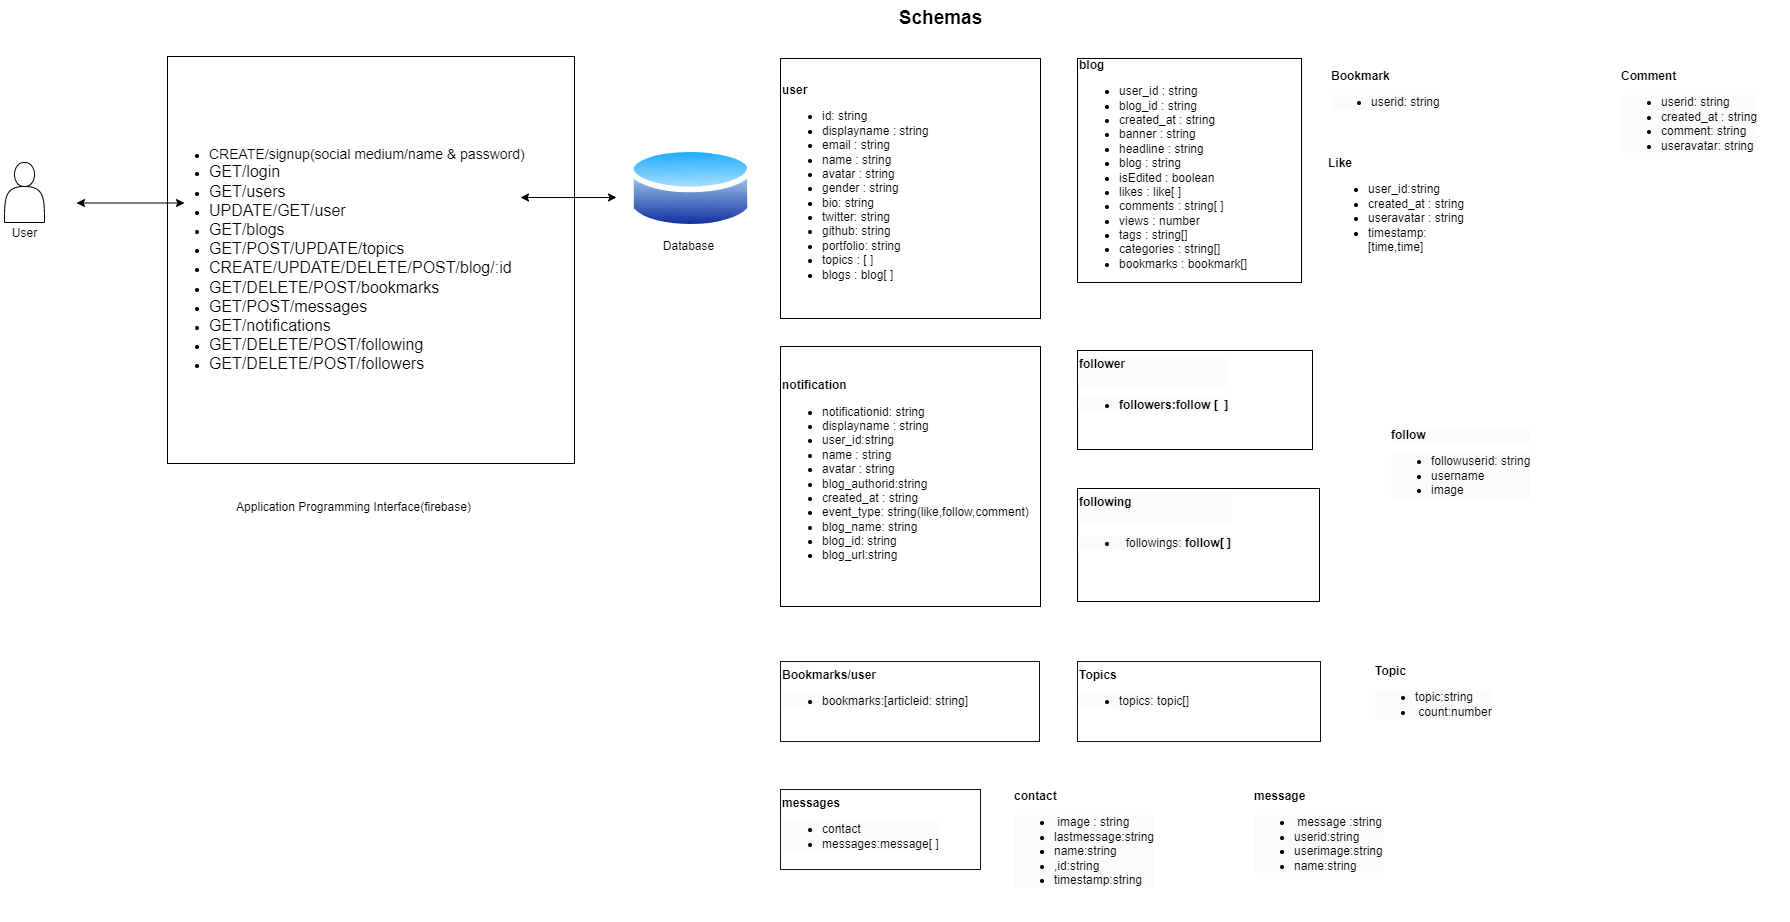

The diagram above was exported from draw.io. Its source (the exported page's mxGraphModel, read from the mxfile embedded in the PNG):
<mxGraphModel dx="2280" dy="1196" grid="0" gridSize="12" guides="1" tooltips="1" connect="1" arrows="1" fold="1" page="0" pageScale="1" pageWidth="1100" pageHeight="850" background="#ffffff" math="0" shadow="0">
  <root>
    <mxCell id="0" />
    <mxCell id="1" parent="0" />
    <mxCell id="13AXRGwAGXa-stbv8ujS-1" value="" style="shape=actor;whiteSpace=wrap;html=1;" parent="1" vertex="1">
      <mxGeometry x="-336" y="144" width="40" height="60" as="geometry" />
    </mxCell>
    <mxCell id="13AXRGwAGXa-stbv8ujS-2" value="&lt;div&gt;&lt;b&gt;&lt;span style=&quot;background-color: initial;&quot;&gt;user&lt;/span&gt;&lt;br&gt;&lt;/b&gt;&lt;/div&gt;&lt;ul&gt;&lt;li&gt;&lt;span style=&quot;background-color: initial;&quot;&gt;id: string&lt;/span&gt;&lt;br&gt;&lt;/li&gt;&lt;li&gt;displayname : string&lt;/li&gt;&lt;li&gt;email : string&lt;/li&gt;&lt;li&gt;name : string&lt;/li&gt;&lt;li&gt;avatar : string&lt;/li&gt;&lt;li&gt;gender : string&lt;/li&gt;&lt;li&gt;bio: string&lt;/li&gt;&lt;li&gt;twitter: string&lt;/li&gt;&lt;li&gt;github: string&lt;/li&gt;&lt;li&gt;portfolio: string&lt;/li&gt;&lt;li&gt;topics : [ ]&lt;/li&gt;&lt;li&gt;blogs : blog[ ]&lt;/li&gt;&lt;/ul&gt;" style="whiteSpace=wrap;html=1;aspect=fixed;align=left;" parent="1" vertex="1">
      <mxGeometry x="440" y="40" width="260" height="260" as="geometry" />
    </mxCell>
    <mxCell id="13AXRGwAGXa-stbv8ujS-3" value="&lt;ul&gt;&lt;li&gt;&lt;font style=&quot;font-size: 14px;&quot;&gt;CREATE/signup(social medium/name &amp;amp; password)&lt;/font&gt;&lt;/li&gt;&lt;li&gt;&lt;font size=&quot;3&quot;&gt;GET/login&lt;/font&gt;&lt;/li&gt;&lt;li style=&quot;border-color: var(--border-color);&quot;&gt;&lt;font size=&quot;3&quot;&gt;GET/users&lt;/font&gt;&lt;/li&gt;&lt;li&gt;&lt;font size=&quot;3&quot;&gt;UPDATE/GET/user&lt;/font&gt;&lt;/li&gt;&lt;li&gt;&lt;font size=&quot;3&quot;&gt;GET/blogs&lt;/font&gt;&lt;/li&gt;&lt;li&gt;&lt;font size=&quot;3&quot;&gt;GET/POST/UPDATE/topics&lt;/font&gt;&lt;/li&gt;&lt;li&gt;&lt;font size=&quot;3&quot;&gt;CREATE/UPDATE/DELETE/POST/blog/:id&lt;/font&gt;&lt;/li&gt;&lt;li&gt;&lt;font size=&quot;3&quot;&gt;GET/DELETE/POST/bookmarks&lt;/font&gt;&lt;/li&gt;&lt;li style=&quot;border-color: var(--border-color);&quot;&gt;&lt;font size=&quot;3&quot;&gt;GET/POST/messages&lt;/font&gt;&lt;/li&gt;&lt;li&gt;&lt;font size=&quot;3&quot;&gt;GET/notifications&lt;/font&gt;&lt;/li&gt;&lt;li style=&quot;border-color: var(--border-color);&quot;&gt;&lt;font size=&quot;3&quot;&gt;GET/DELETE/POST/following&lt;/font&gt;&lt;/li&gt;&lt;li style=&quot;border-color: var(--border-color);&quot;&gt;&lt;font size=&quot;3&quot;&gt;GET/DELETE/POST/followers&lt;/font&gt;&lt;/li&gt;&lt;/ul&gt;" style="whiteSpace=wrap;html=1;aspect=fixed;align=left;" parent="1" vertex="1">
      <mxGeometry x="-173" y="38" width="407" height="407" as="geometry" />
    </mxCell>
    <mxCell id="13AXRGwAGXa-stbv8ujS-4" value="&lt;div style=&quot;&quot;&gt;&lt;div&gt;&lt;b&gt;blog&lt;/b&gt;&lt;/div&gt;&lt;ul&gt;&lt;li&gt;&lt;span style=&quot;background-color: initial;&quot;&gt;user_id : string&lt;/span&gt;&lt;/li&gt;&lt;li&gt;&lt;span style=&quot;background-color: initial;&quot;&gt;blog_id : string&lt;/span&gt;&lt;/li&gt;&lt;li&gt;&lt;span style=&quot;background-color: initial;&quot;&gt;created_at : string&lt;/span&gt;&lt;/li&gt;&lt;li&gt;&lt;span style=&quot;background-color: initial;&quot;&gt;banner : string&lt;/span&gt;&lt;/li&gt;&lt;li&gt;headline : string&lt;/li&gt;&lt;li&gt;&lt;span style=&quot;background-color: initial;&quot;&gt;blog : string&lt;/span&gt;&lt;/li&gt;&lt;li&gt;isEdited : boolean&lt;/li&gt;&lt;li&gt;&lt;span style=&quot;background-color: initial;&quot;&gt;likes : like[ ]&lt;/span&gt;&lt;/li&gt;&lt;li&gt;&lt;span style=&quot;background-color: initial;&quot;&gt;comments : string[ ]&lt;/span&gt;&lt;/li&gt;&lt;li&gt;&lt;span style=&quot;background-color: initial;&quot;&gt;views : number&lt;/span&gt;&lt;/li&gt;&lt;li&gt;&lt;span style=&quot;background-color: initial;&quot;&gt;tags : string[]&lt;/span&gt;&lt;/li&gt;&lt;li&gt;&lt;span style=&quot;background-color: initial;&quot;&gt;categories : string[]&lt;/span&gt;&lt;/li&gt;&lt;li&gt;&lt;span style=&quot;background-color: initial;&quot;&gt;bookmarks : bookmark[]&lt;/span&gt;&lt;/li&gt;&lt;/ul&gt;&lt;/div&gt;" style="whiteSpace=wrap;html=1;aspect=fixed;align=left;" parent="1" vertex="1">
      <mxGeometry x="737" y="40" width="224" height="224" as="geometry" />
    </mxCell>
    <mxCell id="ocaVmqXRiIC3sHZPZ8DK-10" value="&lt;span style=&quot;border-color: var(--border-color); color: rgb(0, 0, 0); font-family: Helvetica; font-size: 12px; font-style: normal; font-variant-ligatures: normal; font-variant-caps: normal; letter-spacing: normal; orphans: 2; text-align: left; text-indent: 0px; text-transform: none; widows: 2; word-spacing: 0px; -webkit-text-stroke-width: 0px; background-color: initial; text-decoration-thickness: initial; text-decoration-style: initial; text-decoration-color: initial;&quot;&gt;&lt;b&gt;Like&lt;/b&gt;&lt;br&gt;&lt;ul&gt;&lt;li&gt;&lt;span style=&quot;border-color: var(--border-color); color: rgb(0, 0, 0); font-family: Helvetica; font-size: 12px; font-style: normal; font-variant-ligatures: normal; font-variant-caps: normal; letter-spacing: normal; orphans: 2; text-align: left; text-indent: 0px; text-transform: none; widows: 2; word-spacing: 0px; -webkit-text-stroke-width: 0px; background-color: initial; text-decoration-thickness: initial; text-decoration-style: initial; text-decoration-color: initial;&quot;&gt;user_id:string&lt;/span&gt;&lt;/li&gt;&lt;li&gt;&lt;span style=&quot;border-color: var(--border-color); color: rgb(0, 0, 0); font-family: Helvetica; font-size: 12px; font-style: normal; font-variant-ligatures: normal; font-variant-caps: normal; font-weight: 400; letter-spacing: normal; orphans: 2; text-align: left; text-indent: 0px; text-transform: none; widows: 2; word-spacing: 0px; -webkit-text-stroke-width: 0px; background-color: initial; text-decoration-thickness: initial; text-decoration-style: initial; text-decoration-color: initial;&quot;&gt;created_at : string&lt;/span&gt;&lt;/li&gt;&lt;li&gt;useravatar : string&lt;/li&gt;&lt;li&gt;timestamp:[time,time]&lt;/li&gt;&lt;/ul&gt;&lt;/span&gt;" style="text;whiteSpace=wrap;html=1;" parent="1" vertex="1">
      <mxGeometry x="986" y="131" width="150" height="120" as="geometry" />
    </mxCell>
    <mxCell id="ocaVmqXRiIC3sHZPZ8DK-11" value="&lt;div&gt;&lt;b&gt;Bookmark&lt;/b&gt;&lt;/div&gt;&lt;ul style=&quot;border-color: var(--border-color); color: rgb(0, 0, 0); font-family: Helvetica; font-size: 12px; font-style: normal; font-variant-ligatures: normal; font-variant-caps: normal; font-weight: 400; letter-spacing: normal; orphans: 2; text-align: left; text-indent: 0px; text-transform: none; widows: 2; word-spacing: 0px; -webkit-text-stroke-width: 0px; background-color: rgb(251, 251, 251); text-decoration-thickness: initial; text-decoration-style: initial; text-decoration-color: initial;&quot;&gt;&lt;li style=&quot;border-color: var(--border-color);&quot;&gt;userid: string&lt;/li&gt;&lt;/ul&gt;" style="text;whiteSpace=wrap;html=1;" parent="1" vertex="1">
      <mxGeometry x="989" y="43.8" width="200" height="62.2" as="geometry" />
    </mxCell>
    <mxCell id="ocaVmqXRiIC3sHZPZ8DK-12" value="&lt;div&gt;&lt;b&gt;Comment&lt;/b&gt;&lt;/div&gt;&lt;ul style=&quot;border-color: var(--border-color); color: rgb(0, 0, 0); font-family: Helvetica; font-size: 12px; font-style: normal; font-variant-ligatures: normal; font-variant-caps: normal; font-weight: 400; letter-spacing: normal; orphans: 2; text-align: left; text-indent: 0px; text-transform: none; widows: 2; word-spacing: 0px; -webkit-text-stroke-width: 0px; background-color: rgb(251, 251, 251); text-decoration-thickness: initial; text-decoration-style: initial; text-decoration-color: initial;&quot;&gt;&lt;li style=&quot;border-color: var(--border-color);&quot;&gt;userid: string&lt;/li&gt;&lt;li style=&quot;border-color: var(--border-color);&quot;&gt;created_at : string&lt;/li&gt;&lt;li style=&quot;border-color: var(--border-color);&quot;&gt;comment: string&lt;/li&gt;&lt;li style=&quot;border-color: var(--border-color);&quot;&gt;useravatar: string&lt;/li&gt;&lt;/ul&gt;" style="text;whiteSpace=wrap;html=1;" parent="1" vertex="1">
      <mxGeometry x="1279" y="43.8" width="170" height="90" as="geometry" />
    </mxCell>
    <mxCell id="ocaVmqXRiIC3sHZPZ8DK-13" value="&lt;div style=&quot;border-color: var(--border-color); color: rgb(0, 0, 0); font-family: Helvetica; font-size: 12px; font-style: normal; font-variant-ligatures: normal; font-variant-caps: normal; letter-spacing: normal; orphans: 2; text-align: left; text-indent: 0px; text-transform: none; widows: 2; word-spacing: 0px; -webkit-text-stroke-width: 0px; background-color: rgb(251, 251, 251); text-decoration-thickness: initial; text-decoration-style: initial; text-decoration-color: initial;&quot;&gt;&lt;b&gt;follower&lt;/b&gt;&lt;/div&gt;&lt;div style=&quot;border-color: var(--border-color); color: rgb(0, 0, 0); font-family: Helvetica; font-size: 12px; font-style: normal; font-variant-ligatures: normal; font-variant-caps: normal; letter-spacing: normal; orphans: 2; text-align: left; text-indent: 0px; text-transform: none; widows: 2; word-spacing: 0px; -webkit-text-stroke-width: 0px; background-color: rgb(251, 251, 251); text-decoration-thickness: initial; text-decoration-style: initial; text-decoration-color: initial;&quot;&gt;&lt;b&gt;&lt;br&gt;&lt;/b&gt;&lt;/div&gt;&lt;div style=&quot;border-color: var(--border-color); color: rgb(0, 0, 0); font-family: Helvetica; font-size: 12px; font-style: normal; font-variant-ligatures: normal; font-variant-caps: normal; letter-spacing: normal; orphans: 2; text-align: left; text-indent: 0px; text-transform: none; widows: 2; word-spacing: 0px; -webkit-text-stroke-width: 0px; background-color: rgb(251, 251, 251); text-decoration-thickness: initial; text-decoration-style: initial; text-decoration-color: initial;&quot;&gt;&lt;ul&gt;&lt;li&gt;&lt;b&gt;followers:follow [&amp;nbsp; ]&lt;/b&gt;&lt;/li&gt;&lt;/ul&gt;&lt;/div&gt;" style="text;whiteSpace=wrap;html=1;strokeColor=#000000;" parent="1" vertex="1">
      <mxGeometry x="737" y="332" width="235" height="99" as="geometry" />
    </mxCell>
    <mxCell id="ocaVmqXRiIC3sHZPZ8DK-16" value="&lt;div&gt;&lt;b&gt;notification&lt;/b&gt;&lt;/div&gt;&lt;ul&gt;&lt;li&gt;&lt;span style=&quot;background-color: initial;&quot;&gt;notificationid: string&lt;/span&gt;&lt;br&gt;&lt;/li&gt;&lt;li&gt;displayname : string&lt;/li&gt;&lt;li&gt;user_id:string&lt;/li&gt;&lt;li&gt;name : string&lt;/li&gt;&lt;li&gt;avatar : string&lt;/li&gt;&lt;li&gt;blog_authorid:string&lt;/li&gt;&lt;li&gt;created_at : string&lt;/li&gt;&lt;li&gt;event_type: string(like,follow,comment)&lt;/li&gt;&lt;li&gt;blog_name: string&lt;/li&gt;&lt;li&gt;blog_id: string&lt;/li&gt;&lt;li&gt;blog_url:string&lt;/li&gt;&lt;/ul&gt;" style="whiteSpace=wrap;html=1;aspect=fixed;align=left;" parent="1" vertex="1">
      <mxGeometry x="440" y="328" width="260" height="260" as="geometry" />
    </mxCell>
    <mxCell id="ocaVmqXRiIC3sHZPZ8DK-19" value="" style="image;aspect=fixed;perimeter=ellipsePerimeter;html=1;align=center;shadow=0;dashed=0;spacingTop=3;image=img/lib/active_directory/database.svg;" parent="1" vertex="1">
      <mxGeometry x="288" y="123.80000000000001" width="124.86" height="92.4" as="geometry" />
    </mxCell>
    <mxCell id="ocaVmqXRiIC3sHZPZ8DK-22" value="User" style="text;html=1;align=center;verticalAlign=middle;resizable=0;points=[];autosize=1;strokeColor=none;fillColor=none;" parent="1" vertex="1">
      <mxGeometry x="-340" y="203" width="48" height="24" as="geometry" />
    </mxCell>
    <mxCell id="ocaVmqXRiIC3sHZPZ8DK-24" value="" style="endArrow=classic;startArrow=classic;html=1;rounded=0;" parent="1" edge="1">
      <mxGeometry width="50" height="50" relative="1" as="geometry">
        <mxPoint x="-264" y="184.5" as="sourcePoint" />
        <mxPoint x="-156" y="184.5" as="targetPoint" />
        <Array as="points">
          <mxPoint x="-174" y="184.5" />
        </Array>
      </mxGeometry>
    </mxCell>
    <mxCell id="ocaVmqXRiIC3sHZPZ8DK-25" value="" style="endArrow=classic;startArrow=classic;html=1;rounded=0;" parent="1" edge="1">
      <mxGeometry width="50" height="50" relative="1" as="geometry">
        <mxPoint x="180" y="179" as="sourcePoint" />
        <mxPoint x="276" y="179" as="targetPoint" />
        <Array as="points">
          <mxPoint x="270" y="179" />
        </Array>
      </mxGeometry>
    </mxCell>
    <mxCell id="ocaVmqXRiIC3sHZPZ8DK-26" value="Database" style="text;html=1;align=center;verticalAlign=middle;resizable=0;points=[];autosize=1;strokeColor=none;fillColor=none;" parent="1" vertex="1">
      <mxGeometry x="312" y="216.2" width="72" height="24" as="geometry" />
    </mxCell>
    <mxCell id="ocaVmqXRiIC3sHZPZ8DK-27" value="Application Programming Interface(firebase)" style="text;html=1;align=center;verticalAlign=middle;resizable=0;points=[];autosize=1;strokeColor=none;fillColor=none;" parent="1" vertex="1">
      <mxGeometry x="-114" y="476" width="253" height="26" as="geometry" />
    </mxCell>
    <mxCell id="ocaVmqXRiIC3sHZPZ8DK-32" value="&lt;b&gt;&lt;font style=&quot;font-size: 19px;&quot;&gt;Schemas&lt;/font&gt;&lt;/b&gt;" style="text;html=1;align=center;verticalAlign=middle;resizable=0;points=[];autosize=1;strokeColor=none;fillColor=none;" parent="1" vertex="1">
      <mxGeometry x="546" y="-18" width="108" height="36" as="geometry" />
    </mxCell>
    <mxCell id="E3-9KWS0faa3845hVPAg-1" value="&lt;div style=&quot;border-color: var(--border-color); color: rgb(0, 0, 0); font-family: Helvetica; font-size: 12px; font-style: normal; font-variant-ligatures: normal; font-variant-caps: normal; letter-spacing: normal; orphans: 2; text-align: left; text-indent: 0px; text-transform: none; widows: 2; word-spacing: 0px; -webkit-text-stroke-width: 0px; background-color: rgb(251, 251, 251); text-decoration-thickness: initial; text-decoration-style: initial; text-decoration-color: initial;&quot;&gt;&lt;b&gt;following&lt;/b&gt;&lt;/div&gt;&lt;div style=&quot;border-color: var(--border-color); color: rgb(0, 0, 0); font-family: Helvetica; font-size: 12px; font-style: normal; font-variant-ligatures: normal; font-variant-caps: normal; letter-spacing: normal; orphans: 2; text-align: left; text-indent: 0px; text-transform: none; widows: 2; word-spacing: 0px; -webkit-text-stroke-width: 0px; background-color: rgb(251, 251, 251); text-decoration-thickness: initial; text-decoration-style: initial; text-decoration-color: initial;&quot;&gt;&lt;b&gt;&lt;br&gt;&lt;/b&gt;&lt;/div&gt;&lt;div style=&quot;border-color: var(--border-color); color: rgb(0, 0, 0); font-family: Helvetica; font-size: 12px; font-style: normal; font-variant-ligatures: normal; font-variant-caps: normal; letter-spacing: normal; orphans: 2; text-align: left; text-indent: 0px; text-transform: none; widows: 2; word-spacing: 0px; -webkit-text-stroke-width: 0px; background-color: rgb(251, 251, 251); text-decoration-thickness: initial; text-decoration-style: initial; text-decoration-color: initial;&quot;&gt;&lt;ul&gt;&lt;li&gt;&amp;nbsp; followings:&amp;nbsp;&lt;b&gt;follow[ ]&lt;/b&gt;&lt;/li&gt;&lt;/ul&gt;&lt;/div&gt;" style="text;whiteSpace=wrap;html=1;strokeColor=#000000;" vertex="1" parent="1">
      <mxGeometry x="737" y="470" width="242" height="113" as="geometry" />
    </mxCell>
    <mxCell id="E3-9KWS0faa3845hVPAg-2" value="&lt;div&gt;&lt;b&gt;Bookmarks/user&lt;/b&gt;&lt;/div&gt;&lt;ul style=&quot;border-color: var(--border-color); color: rgb(0, 0, 0); font-family: Helvetica; font-size: 12px; font-style: normal; font-variant-ligatures: normal; font-variant-caps: normal; font-weight: 400; letter-spacing: normal; orphans: 2; text-align: left; text-indent: 0px; text-transform: none; widows: 2; word-spacing: 0px; -webkit-text-stroke-width: 0px; background-color: rgb(251, 251, 251); text-decoration-thickness: initial; text-decoration-style: initial; text-decoration-color: initial;&quot;&gt;&lt;li style=&quot;border-color: var(--border-color);&quot;&gt;bookmarks:[articleid: string]&lt;/li&gt;&lt;/ul&gt;" style="text;whiteSpace=wrap;html=1;strokeColor=#141414;" vertex="1" parent="1">
      <mxGeometry x="440" y="643" width="259" height="80" as="geometry" />
    </mxCell>
    <mxCell id="E3-9KWS0faa3845hVPAg-3" value="&lt;div style=&quot;border-color: var(--border-color); color: rgb(0, 0, 0); font-family: Helvetica; font-size: 12px; font-style: normal; font-variant-ligatures: normal; font-variant-caps: normal; letter-spacing: normal; orphans: 2; text-align: left; text-indent: 0px; text-transform: none; widows: 2; word-spacing: 0px; -webkit-text-stroke-width: 0px; background-color: rgb(251, 251, 251); text-decoration-thickness: initial; text-decoration-style: initial; text-decoration-color: initial;&quot;&gt;&lt;b&gt;follow&lt;/b&gt;&lt;/div&gt;&lt;ul style=&quot;border-color: var(--border-color); color: rgb(0, 0, 0); font-family: Helvetica; font-size: 12px; font-style: normal; font-variant-ligatures: normal; font-variant-caps: normal; font-weight: 400; letter-spacing: normal; orphans: 2; text-align: left; text-indent: 0px; text-transform: none; widows: 2; word-spacing: 0px; -webkit-text-stroke-width: 0px; text-decoration-thickness: initial; text-decoration-style: initial; text-decoration-color: initial; background-color: rgb(251, 251, 251);&quot;&gt;&lt;li style=&quot;border-color: var(--border-color);&quot;&gt;followuserid: string&lt;/li&gt;&lt;li style=&quot;border-color: var(--border-color);&quot;&gt;username&lt;/li&gt;&lt;li style=&quot;border-color: var(--border-color);&quot;&gt;image&lt;/li&gt;&lt;/ul&gt;" style="text;whiteSpace=wrap;html=1;" vertex="1" parent="1">
      <mxGeometry x="1049" y="403" width="170" height="110" as="geometry" />
    </mxCell>
    <mxCell id="E3-9KWS0faa3845hVPAg-4" value="&lt;div&gt;&lt;b&gt;Topics&lt;/b&gt;&lt;/div&gt;&lt;ul style=&quot;border-color: var(--border-color); color: rgb(0, 0, 0); font-family: Helvetica; font-size: 12px; font-style: normal; font-variant-ligatures: normal; font-variant-caps: normal; font-weight: 400; letter-spacing: normal; orphans: 2; text-align: left; text-indent: 0px; text-transform: none; widows: 2; word-spacing: 0px; -webkit-text-stroke-width: 0px; background-color: rgb(251, 251, 251); text-decoration-thickness: initial; text-decoration-style: initial; text-decoration-color: initial;&quot;&gt;&lt;li style=&quot;border-color: var(--border-color);&quot;&gt;topics: topic[]&lt;/li&gt;&lt;/ul&gt;" style="text;whiteSpace=wrap;html=1;strokeColor=#141414;" vertex="1" parent="1">
      <mxGeometry x="737" y="643" width="243" height="80" as="geometry" />
    </mxCell>
    <mxCell id="E3-9KWS0faa3845hVPAg-5" value="&lt;div&gt;&lt;b&gt;messages&lt;/b&gt;&lt;/div&gt;&lt;ul style=&quot;border-color: var(--border-color); color: rgb(0, 0, 0); font-family: Helvetica; font-size: 12px; font-style: normal; font-variant-ligatures: normal; font-variant-caps: normal; font-weight: 400; letter-spacing: normal; orphans: 2; text-align: left; text-indent: 0px; text-transform: none; widows: 2; word-spacing: 0px; -webkit-text-stroke-width: 0px; background-color: rgb(251, 251, 251); text-decoration-thickness: initial; text-decoration-style: initial; text-decoration-color: initial;&quot;&gt;&lt;li style=&quot;border-color: var(--border-color);&quot;&gt;contact&amp;nbsp;&amp;nbsp;&lt;/li&gt;&lt;li style=&quot;border-color: var(--border-color);&quot;&gt;messages:message[ ]&lt;/li&gt;&lt;/ul&gt;" style="text;whiteSpace=wrap;html=1;strokeColor=#141414;" vertex="1" parent="1">
      <mxGeometry x="440" y="771" width="200" height="80" as="geometry" />
    </mxCell>
    <mxCell id="E3-9KWS0faa3845hVPAg-6" value="&lt;div&gt;&lt;b&gt;Topic&lt;/b&gt;&lt;/div&gt;&lt;ul style=&quot;border-color: var(--border-color); color: rgb(0, 0, 0); font-family: Helvetica; font-size: 12px; font-style: normal; font-variant-ligatures: normal; font-variant-caps: normal; font-weight: 400; letter-spacing: normal; orphans: 2; text-align: left; text-indent: 0px; text-transform: none; widows: 2; word-spacing: 0px; -webkit-text-stroke-width: 0px; background-color: rgb(251, 251, 251); text-decoration-thickness: initial; text-decoration-style: initial; text-decoration-color: initial;&quot;&gt;&lt;li style=&quot;border-color: var(--border-color);&quot;&gt;topic:string&lt;/li&gt;&lt;li style=&quot;border-color: var(--border-color);&quot;&gt;&amp;nbsp;count:number&lt;/li&gt;&lt;/ul&gt;" style="text;whiteSpace=wrap;html=1;strokeColor=#FFFFFF;" vertex="1" parent="1">
      <mxGeometry x="1033" y="639" width="243" height="80" as="geometry" />
    </mxCell>
    <mxCell id="E3-9KWS0faa3845hVPAg-7" value="&lt;div&gt;&lt;b&gt;contact&lt;/b&gt;&lt;/div&gt;&lt;ul style=&quot;border-color: var(--border-color); color: rgb(0, 0, 0); font-family: Helvetica; font-size: 12px; font-style: normal; font-variant-ligatures: normal; font-variant-caps: normal; font-weight: 400; letter-spacing: normal; orphans: 2; text-align: left; text-indent: 0px; text-transform: none; widows: 2; word-spacing: 0px; -webkit-text-stroke-width: 0px; background-color: rgb(251, 251, 251); text-decoration-thickness: initial; text-decoration-style: initial; text-decoration-color: initial;&quot;&gt;&lt;li style=&quot;border-color: var(--border-color);&quot;&gt;&amp;nbsp;image : string&lt;/li&gt;&lt;li style=&quot;border-color: var(--border-color);&quot;&gt;lastmessage:string&lt;/li&gt;&lt;li style=&quot;border-color: var(--border-color);&quot;&gt;name:string&lt;/li&gt;&lt;li style=&quot;border-color: var(--border-color);&quot;&gt;,id:string&lt;/li&gt;&lt;li style=&quot;border-color: var(--border-color);&quot;&gt;timestamp:string&lt;/li&gt;&lt;/ul&gt;" style="text;whiteSpace=wrap;html=1;strokeColor=#FFFFFF;" vertex="1" parent="1">
      <mxGeometry x="672" y="763.5" width="200" height="140" as="geometry" />
    </mxCell>
    <mxCell id="E3-9KWS0faa3845hVPAg-8" value="&lt;div&gt;&lt;b&gt;message&lt;/b&gt;&lt;/div&gt;&lt;ul style=&quot;border-color: var(--border-color); color: rgb(0, 0, 0); font-family: Helvetica; font-size: 12px; font-style: normal; font-variant-ligatures: normal; font-variant-caps: normal; font-weight: 400; letter-spacing: normal; orphans: 2; text-align: left; text-indent: 0px; text-transform: none; widows: 2; word-spacing: 0px; -webkit-text-stroke-width: 0px; background-color: rgb(251, 251, 251); text-decoration-thickness: initial; text-decoration-style: initial; text-decoration-color: initial;&quot;&gt;&lt;li style=&quot;border-color: var(--border-color);&quot;&gt;&amp;nbsp;message :string&lt;/li&gt;&lt;li style=&quot;border-color: var(--border-color);&quot;&gt;userid:string&lt;/li&gt;&lt;li style=&quot;border-color: var(--border-color);&quot;&gt;userimage:string&lt;/li&gt;&lt;li style=&quot;border-color: var(--border-color);&quot;&gt;name:string&lt;/li&gt;&lt;/ul&gt;" style="text;whiteSpace=wrap;html=1;strokeColor=#FFFFFF;" vertex="1" parent="1">
      <mxGeometry x="912" y="763.5" width="200" height="109" as="geometry" />
    </mxCell>
  </root>
</mxGraphModel>